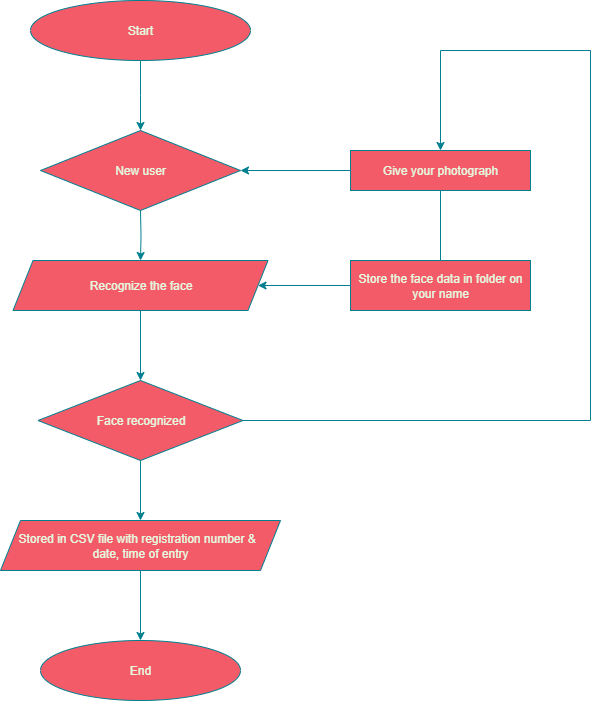

The diagram above was exported from draw.io. Its source (the exported page's mxGraphModel, read from the mxfile embedded in the PNG):
<mxGraphModel dx="786" dy="451" grid="1" gridSize="10" guides="1" tooltips="1" connect="1" arrows="1" fold="1" page="1" pageScale="1" pageWidth="850" pageHeight="1100" math="0" shadow="0">
  <root>
    <mxCell id="0" />
    <mxCell id="1" parent="0" />
    <mxCell id="KshkVAMozR0eSctv2Ji7-3" value="" style="edgeStyle=orthogonalEdgeStyle;rounded=0;orthogonalLoop=1;jettySize=auto;html=1;labelBackgroundColor=none;strokeColor=#028090;fontColor=default;" edge="1" parent="1" source="KshkVAMozR0eSctv2Ji7-1">
      <mxGeometry relative="1" as="geometry">
        <mxPoint x="380" y="180" as="targetPoint" />
      </mxGeometry>
    </mxCell>
    <mxCell id="KshkVAMozR0eSctv2Ji7-1" value="Start" style="ellipse;whiteSpace=wrap;html=1;labelBackgroundColor=none;fillColor=#F45B69;strokeColor=#028090;fontColor=#E4FDE1;" vertex="1" parent="1">
      <mxGeometry x="270" y="50" width="220" height="60" as="geometry" />
    </mxCell>
    <mxCell id="KshkVAMozR0eSctv2Ji7-5" value="" style="edgeStyle=orthogonalEdgeStyle;rounded=0;orthogonalLoop=1;jettySize=auto;html=1;labelBackgroundColor=none;strokeColor=#028090;fontColor=default;" edge="1" parent="1" target="KshkVAMozR0eSctv2Ji7-4">
      <mxGeometry relative="1" as="geometry">
        <mxPoint x="380" y="260" as="sourcePoint" />
      </mxGeometry>
    </mxCell>
    <mxCell id="KshkVAMozR0eSctv2Ji7-7" value="" style="edgeStyle=orthogonalEdgeStyle;rounded=0;orthogonalLoop=1;jettySize=auto;html=1;labelBackgroundColor=none;strokeColor=#028090;fontColor=default;" edge="1" parent="1" source="KshkVAMozR0eSctv2Ji7-4" target="KshkVAMozR0eSctv2Ji7-6">
      <mxGeometry relative="1" as="geometry" />
    </mxCell>
    <mxCell id="KshkVAMozR0eSctv2Ji7-4" value="Recognize the face" style="shape=parallelogram;perimeter=parallelogramPerimeter;whiteSpace=wrap;html=1;fixedSize=1;labelBackgroundColor=none;fillColor=#F45B69;strokeColor=#028090;fontColor=#E4FDE1;" vertex="1" parent="1">
      <mxGeometry x="252.5" y="310" width="255" height="50" as="geometry" />
    </mxCell>
    <mxCell id="KshkVAMozR0eSctv2Ji7-9" value="" style="edgeStyle=orthogonalEdgeStyle;rounded=0;orthogonalLoop=1;jettySize=auto;html=1;labelBackgroundColor=none;strokeColor=#028090;fontColor=default;" edge="1" parent="1" source="KshkVAMozR0eSctv2Ji7-6" target="KshkVAMozR0eSctv2Ji7-8">
      <mxGeometry relative="1" as="geometry" />
    </mxCell>
    <mxCell id="KshkVAMozR0eSctv2Ji7-6" value="Face recognized" style="rhombus;whiteSpace=wrap;html=1;labelBackgroundColor=none;fillColor=#F45B69;strokeColor=#028090;fontColor=#E4FDE1;" vertex="1" parent="1">
      <mxGeometry x="277.5" y="430" width="205" height="80" as="geometry" />
    </mxCell>
    <mxCell id="KshkVAMozR0eSctv2Ji7-12" value="" style="edgeStyle=orthogonalEdgeStyle;rounded=0;orthogonalLoop=1;jettySize=auto;html=1;labelBackgroundColor=none;strokeColor=#028090;fontColor=default;" edge="1" parent="1" source="KshkVAMozR0eSctv2Ji7-8" target="KshkVAMozR0eSctv2Ji7-11">
      <mxGeometry relative="1" as="geometry" />
    </mxCell>
    <mxCell id="KshkVAMozR0eSctv2Ji7-8" value="Stored in CSV file with registration number &amp;amp;&amp;nbsp;&amp;nbsp;&lt;div&gt;date, time of entry&lt;/div&gt;" style="shape=parallelogram;perimeter=parallelogramPerimeter;whiteSpace=wrap;html=1;fixedSize=1;labelBackgroundColor=none;fillColor=#F45B69;strokeColor=#028090;fontColor=#E4FDE1;" vertex="1" parent="1">
      <mxGeometry x="240" y="570" width="280" height="50" as="geometry" />
    </mxCell>
    <mxCell id="KshkVAMozR0eSctv2Ji7-10" style="edgeStyle=orthogonalEdgeStyle;rounded=0;orthogonalLoop=1;jettySize=auto;html=1;exitX=0.5;exitY=1;exitDx=0;exitDy=0;labelBackgroundColor=none;strokeColor=#028090;fontColor=default;" edge="1" parent="1" source="KshkVAMozR0eSctv2Ji7-8" target="KshkVAMozR0eSctv2Ji7-8">
      <mxGeometry relative="1" as="geometry" />
    </mxCell>
    <mxCell id="KshkVAMozR0eSctv2Ji7-11" value="End" style="ellipse;whiteSpace=wrap;html=1;labelBackgroundColor=none;fillColor=#F45B69;strokeColor=#028090;fontColor=#E4FDE1;" vertex="1" parent="1">
      <mxGeometry x="280" y="690" width="200" height="60" as="geometry" />
    </mxCell>
    <mxCell id="KshkVAMozR0eSctv2Ji7-14" value="New user" style="rhombus;whiteSpace=wrap;html=1;labelBackgroundColor=none;fillColor=#F45B69;strokeColor=#028090;fontColor=#E4FDE1;" vertex="1" parent="1">
      <mxGeometry x="280" y="180" width="200" height="80" as="geometry" />
    </mxCell>
    <mxCell id="KshkVAMozR0eSctv2Ji7-19" value="" style="edgeStyle=orthogonalEdgeStyle;rounded=0;orthogonalLoop=1;jettySize=auto;html=1;labelBackgroundColor=none;strokeColor=#028090;fontColor=default;" edge="1" parent="1" source="KshkVAMozR0eSctv2Ji7-15" target="KshkVAMozR0eSctv2Ji7-14">
      <mxGeometry relative="1" as="geometry" />
    </mxCell>
    <mxCell id="KshkVAMozR0eSctv2Ji7-15" value="Give your photograph" style="rounded=0;whiteSpace=wrap;html=1;labelBackgroundColor=none;fillColor=#F45B69;strokeColor=#028090;fontColor=#E4FDE1;" vertex="1" parent="1">
      <mxGeometry x="590" y="200" width="180" height="40" as="geometry" />
    </mxCell>
    <mxCell id="KshkVAMozR0eSctv2Ji7-18" value="" style="edgeStyle=orthogonalEdgeStyle;rounded=0;orthogonalLoop=1;jettySize=auto;html=1;labelBackgroundColor=none;strokeColor=#028090;fontColor=default;" edge="1" parent="1" source="KshkVAMozR0eSctv2Ji7-16" target="KshkVAMozR0eSctv2Ji7-4">
      <mxGeometry relative="1" as="geometry" />
    </mxCell>
    <mxCell id="KshkVAMozR0eSctv2Ji7-16" value="Store the face data in folder on your name" style="rounded=0;whiteSpace=wrap;html=1;labelBackgroundColor=none;fillColor=#F45B69;strokeColor=#028090;fontColor=#E4FDE1;" vertex="1" parent="1">
      <mxGeometry x="590" y="310" width="180" height="50" as="geometry" />
    </mxCell>
    <mxCell id="KshkVAMozR0eSctv2Ji7-21" value="" style="endArrow=none;html=1;rounded=0;exitX=0.5;exitY=0;exitDx=0;exitDy=0;labelBackgroundColor=none;strokeColor=#028090;fontColor=default;" edge="1" parent="1" source="KshkVAMozR0eSctv2Ji7-16">
      <mxGeometry width="50" height="50" relative="1" as="geometry">
        <mxPoint x="670" y="307" as="sourcePoint" />
        <mxPoint x="680" y="240" as="targetPoint" />
        <Array as="points" />
      </mxGeometry>
    </mxCell>
    <mxCell id="KshkVAMozR0eSctv2Ji7-22" value="" style="endArrow=none;html=1;rounded=0;exitX=1;exitY=0.5;exitDx=0;exitDy=0;labelBackgroundColor=none;strokeColor=#028090;fontColor=default;" edge="1" parent="1" source="KshkVAMozR0eSctv2Ji7-6">
      <mxGeometry width="50" height="50" relative="1" as="geometry">
        <mxPoint x="490" y="470" as="sourcePoint" />
        <mxPoint x="830" y="470" as="targetPoint" />
      </mxGeometry>
    </mxCell>
    <mxCell id="KshkVAMozR0eSctv2Ji7-23" value="" style="endArrow=none;html=1;rounded=0;labelBackgroundColor=none;strokeColor=#028090;fontColor=default;" edge="1" parent="1">
      <mxGeometry width="50" height="50" relative="1" as="geometry">
        <mxPoint x="830" y="470" as="sourcePoint" />
        <mxPoint x="830" y="100" as="targetPoint" />
      </mxGeometry>
    </mxCell>
    <mxCell id="KshkVAMozR0eSctv2Ji7-24" value="" style="endArrow=classic;html=1;rounded=0;labelBackgroundColor=none;strokeColor=#028090;fontColor=default;" edge="1" parent="1" target="KshkVAMozR0eSctv2Ji7-15">
      <mxGeometry width="50" height="50" relative="1" as="geometry">
        <mxPoint x="680" y="100" as="sourcePoint" />
        <mxPoint x="530" y="220" as="targetPoint" />
      </mxGeometry>
    </mxCell>
    <mxCell id="KshkVAMozR0eSctv2Ji7-25" value="" style="endArrow=none;html=1;rounded=0;labelBackgroundColor=none;strokeColor=#028090;fontColor=default;" edge="1" parent="1">
      <mxGeometry width="50" height="50" relative="1" as="geometry">
        <mxPoint x="830" y="100" as="sourcePoint" />
        <mxPoint x="680" y="100" as="targetPoint" />
      </mxGeometry>
    </mxCell>
  </root>
</mxGraphModel>